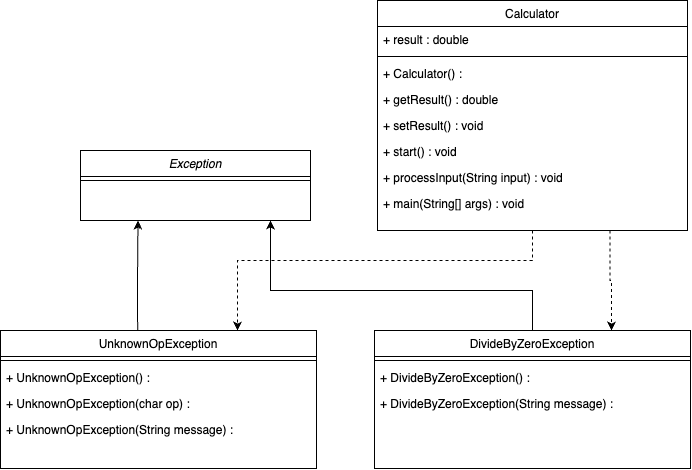

The diagram above was exported from draw.io. Its source (the exported page's mxGraphModel, read from the mxfile embedded in the PNG):
<mxGraphModel dx="1158" dy="775" grid="1" gridSize="10" guides="1" tooltips="1" connect="1" arrows="1" fold="1" page="1" pageScale="1" pageWidth="827" pageHeight="1169" math="0" shadow="0">
  <root>
    <mxCell id="WIyWlLk6GJQsqaUBKTNV-0" />
    <mxCell id="WIyWlLk6GJQsqaUBKTNV-1" parent="WIyWlLk6GJQsqaUBKTNV-0" />
    <mxCell id="zkfFHV4jXpPFQw0GAbJ--0" value="Exception" style="swimlane;fontStyle=2;align=center;verticalAlign=top;childLayout=stackLayout;horizontal=1;startSize=26;horizontalStack=0;resizeParent=1;resizeLast=0;collapsible=1;marginBottom=0;rounded=0;shadow=0;strokeWidth=1;" parent="WIyWlLk6GJQsqaUBKTNV-1" vertex="1">
      <mxGeometry x="120" y="190" width="230" height="70" as="geometry">
        <mxRectangle x="230" y="140" width="160" height="26" as="alternateBounds" />
      </mxGeometry>
    </mxCell>
    <mxCell id="zkfFHV4jXpPFQw0GAbJ--4" value="" style="line;html=1;strokeWidth=1;align=left;verticalAlign=middle;spacingTop=-1;spacingLeft=3;spacingRight=3;rotatable=0;labelPosition=right;points=[];portConstraint=eastwest;" parent="zkfFHV4jXpPFQw0GAbJ--0" vertex="1">
      <mxGeometry y="26" width="230" height="8" as="geometry" />
    </mxCell>
    <mxCell id="VHXiVVAsUWKi3nGO6Q_o-22" style="edgeStyle=orthogonalEdgeStyle;rounded=0;orthogonalLoop=1;jettySize=auto;html=1;entryX=0.75;entryY=0;entryDx=0;entryDy=0;dashed=1;" edge="1" parent="WIyWlLk6GJQsqaUBKTNV-1" source="zkfFHV4jXpPFQw0GAbJ--6" target="VHXiVVAsUWKi3nGO6Q_o-7">
      <mxGeometry relative="1" as="geometry">
        <Array as="points">
          <mxPoint x="572" y="300" />
          <mxPoint x="277" y="300" />
        </Array>
      </mxGeometry>
    </mxCell>
    <mxCell id="VHXiVVAsUWKi3nGO6Q_o-23" style="edgeStyle=orthogonalEdgeStyle;rounded=0;orthogonalLoop=1;jettySize=auto;html=1;entryX=0.75;entryY=0;entryDx=0;entryDy=0;exitX=0.75;exitY=1;exitDx=0;exitDy=0;dashed=1;" edge="1" parent="WIyWlLk6GJQsqaUBKTNV-1" source="zkfFHV4jXpPFQw0GAbJ--6" target="VHXiVVAsUWKi3nGO6Q_o-0">
      <mxGeometry relative="1" as="geometry" />
    </mxCell>
    <mxCell id="zkfFHV4jXpPFQw0GAbJ--6" value="Calculator" style="swimlane;fontStyle=0;align=center;verticalAlign=top;childLayout=stackLayout;horizontal=1;startSize=26;horizontalStack=0;resizeParent=1;resizeLast=0;collapsible=1;marginBottom=0;rounded=0;shadow=0;strokeWidth=1;" parent="WIyWlLk6GJQsqaUBKTNV-1" vertex="1">
      <mxGeometry x="417" y="40" width="310" height="230" as="geometry">
        <mxRectangle x="130" y="380" width="160" height="26" as="alternateBounds" />
      </mxGeometry>
    </mxCell>
    <mxCell id="zkfFHV4jXpPFQw0GAbJ--8" value="+ result : double" style="text;align=left;verticalAlign=top;spacingLeft=4;spacingRight=4;overflow=hidden;rotatable=0;points=[[0,0.5],[1,0.5]];portConstraint=eastwest;rounded=0;shadow=0;html=0;" parent="zkfFHV4jXpPFQw0GAbJ--6" vertex="1">
      <mxGeometry y="26" width="310" height="26" as="geometry" />
    </mxCell>
    <mxCell id="zkfFHV4jXpPFQw0GAbJ--9" value="" style="line;html=1;strokeWidth=1;align=left;verticalAlign=middle;spacingTop=-1;spacingLeft=3;spacingRight=3;rotatable=0;labelPosition=right;points=[];portConstraint=eastwest;" parent="zkfFHV4jXpPFQw0GAbJ--6" vertex="1">
      <mxGeometry y="52" width="310" height="8" as="geometry" />
    </mxCell>
    <mxCell id="zkfFHV4jXpPFQw0GAbJ--11" value="+ Calculator() : " style="text;align=left;verticalAlign=top;spacingLeft=4;spacingRight=4;overflow=hidden;rotatable=0;points=[[0,0.5],[1,0.5]];portConstraint=eastwest;" parent="zkfFHV4jXpPFQw0GAbJ--6" vertex="1">
      <mxGeometry y="60" width="310" height="26" as="geometry" />
    </mxCell>
    <mxCell id="VHXiVVAsUWKi3nGO6Q_o-13" value="+ getResult() : double" style="text;align=left;verticalAlign=top;spacingLeft=4;spacingRight=4;overflow=hidden;rotatable=0;points=[[0,0.5],[1,0.5]];portConstraint=eastwest;" vertex="1" parent="zkfFHV4jXpPFQw0GAbJ--6">
      <mxGeometry y="86" width="310" height="26" as="geometry" />
    </mxCell>
    <mxCell id="VHXiVVAsUWKi3nGO6Q_o-14" value="+ setResult() : void" style="text;align=left;verticalAlign=top;spacingLeft=4;spacingRight=4;overflow=hidden;rotatable=0;points=[[0,0.5],[1,0.5]];portConstraint=eastwest;" vertex="1" parent="zkfFHV4jXpPFQw0GAbJ--6">
      <mxGeometry y="112" width="310" height="26" as="geometry" />
    </mxCell>
    <mxCell id="VHXiVVAsUWKi3nGO6Q_o-15" value="+ start() : void" style="text;align=left;verticalAlign=top;spacingLeft=4;spacingRight=4;overflow=hidden;rotatable=0;points=[[0,0.5],[1,0.5]];portConstraint=eastwest;" vertex="1" parent="zkfFHV4jXpPFQw0GAbJ--6">
      <mxGeometry y="138" width="310" height="26" as="geometry" />
    </mxCell>
    <mxCell id="VHXiVVAsUWKi3nGO6Q_o-16" value="+ processInput(String input) : void" style="text;align=left;verticalAlign=top;spacingLeft=4;spacingRight=4;overflow=hidden;rotatable=0;points=[[0,0.5],[1,0.5]];portConstraint=eastwest;" vertex="1" parent="zkfFHV4jXpPFQw0GAbJ--6">
      <mxGeometry y="164" width="310" height="26" as="geometry" />
    </mxCell>
    <mxCell id="VHXiVVAsUWKi3nGO6Q_o-17" value="+ main(String[] args) : void" style="text;align=left;verticalAlign=top;spacingLeft=4;spacingRight=4;overflow=hidden;rotatable=0;points=[[0,0.5],[1,0.5]];portConstraint=eastwest;" vertex="1" parent="zkfFHV4jXpPFQw0GAbJ--6">
      <mxGeometry y="190" width="310" height="26" as="geometry" />
    </mxCell>
    <mxCell id="VHXiVVAsUWKi3nGO6Q_o-19" style="edgeStyle=orthogonalEdgeStyle;rounded=0;orthogonalLoop=1;jettySize=auto;html=1;" edge="1" parent="WIyWlLk6GJQsqaUBKTNV-1" source="VHXiVVAsUWKi3nGO6Q_o-0">
      <mxGeometry relative="1" as="geometry">
        <mxPoint x="310" y="260" as="targetPoint" />
        <Array as="points">
          <mxPoint x="572" y="330" />
          <mxPoint x="310" y="330" />
        </Array>
      </mxGeometry>
    </mxCell>
    <mxCell id="VHXiVVAsUWKi3nGO6Q_o-0" value="DivideByZeroException" style="swimlane;fontStyle=0;align=center;verticalAlign=top;childLayout=stackLayout;horizontal=1;startSize=26;horizontalStack=0;resizeParent=1;resizeLast=0;collapsible=1;marginBottom=0;rounded=0;shadow=0;strokeWidth=1;" vertex="1" parent="WIyWlLk6GJQsqaUBKTNV-1">
      <mxGeometry x="414" y="370" width="316" height="138" as="geometry">
        <mxRectangle x="130" y="380" width="160" height="26" as="alternateBounds" />
      </mxGeometry>
    </mxCell>
    <mxCell id="VHXiVVAsUWKi3nGO6Q_o-3" value="" style="line;html=1;strokeWidth=1;align=left;verticalAlign=middle;spacingTop=-1;spacingLeft=3;spacingRight=3;rotatable=0;labelPosition=right;points=[];portConstraint=eastwest;" vertex="1" parent="VHXiVVAsUWKi3nGO6Q_o-0">
      <mxGeometry y="26" width="316" height="8" as="geometry" />
    </mxCell>
    <mxCell id="VHXiVVAsUWKi3nGO6Q_o-5" value="+ DivideByZeroException() : " style="text;align=left;verticalAlign=top;spacingLeft=4;spacingRight=4;overflow=hidden;rotatable=0;points=[[0,0.5],[1,0.5]];portConstraint=eastwest;" vertex="1" parent="VHXiVVAsUWKi3nGO6Q_o-0">
      <mxGeometry y="34" width="316" height="26" as="geometry" />
    </mxCell>
    <mxCell id="VHXiVVAsUWKi3nGO6Q_o-6" value="+ DivideByZeroException(String message) : " style="text;align=left;verticalAlign=top;spacingLeft=4;spacingRight=4;overflow=hidden;rotatable=0;points=[[0,0.5],[1,0.5]];portConstraint=eastwest;" vertex="1" parent="VHXiVVAsUWKi3nGO6Q_o-0">
      <mxGeometry y="60" width="316" height="26" as="geometry" />
    </mxCell>
    <mxCell id="VHXiVVAsUWKi3nGO6Q_o-20" style="edgeStyle=orthogonalEdgeStyle;rounded=0;orthogonalLoop=1;jettySize=auto;html=1;entryX=0.25;entryY=1;entryDx=0;entryDy=0;exitX=0.434;exitY=0.015;exitDx=0;exitDy=0;exitPerimeter=0;" edge="1" parent="WIyWlLk6GJQsqaUBKTNV-1" source="VHXiVVAsUWKi3nGO6Q_o-7" target="zkfFHV4jXpPFQw0GAbJ--0">
      <mxGeometry relative="1" as="geometry" />
    </mxCell>
    <mxCell id="VHXiVVAsUWKi3nGO6Q_o-7" value="UnknownOpException" style="swimlane;fontStyle=0;align=center;verticalAlign=top;childLayout=stackLayout;horizontal=1;startSize=26;horizontalStack=0;resizeParent=1;resizeLast=0;collapsible=1;marginBottom=0;rounded=0;shadow=0;strokeWidth=1;" vertex="1" parent="WIyWlLk6GJQsqaUBKTNV-1">
      <mxGeometry x="40" y="370" width="316" height="138" as="geometry">
        <mxRectangle x="130" y="380" width="160" height="26" as="alternateBounds" />
      </mxGeometry>
    </mxCell>
    <mxCell id="VHXiVVAsUWKi3nGO6Q_o-8" value="" style="line;html=1;strokeWidth=1;align=left;verticalAlign=middle;spacingTop=-1;spacingLeft=3;spacingRight=3;rotatable=0;labelPosition=right;points=[];portConstraint=eastwest;" vertex="1" parent="VHXiVVAsUWKi3nGO6Q_o-7">
      <mxGeometry y="26" width="316" height="8" as="geometry" />
    </mxCell>
    <mxCell id="VHXiVVAsUWKi3nGO6Q_o-9" value="+ UnknownOpException() : " style="text;align=left;verticalAlign=top;spacingLeft=4;spacingRight=4;overflow=hidden;rotatable=0;points=[[0,0.5],[1,0.5]];portConstraint=eastwest;" vertex="1" parent="VHXiVVAsUWKi3nGO6Q_o-7">
      <mxGeometry y="34" width="316" height="26" as="geometry" />
    </mxCell>
    <mxCell id="VHXiVVAsUWKi3nGO6Q_o-11" value="+ UnknownOpException(char op) : " style="text;align=left;verticalAlign=top;spacingLeft=4;spacingRight=4;overflow=hidden;rotatable=0;points=[[0,0.5],[1,0.5]];portConstraint=eastwest;" vertex="1" parent="VHXiVVAsUWKi3nGO6Q_o-7">
      <mxGeometry y="60" width="316" height="26" as="geometry" />
    </mxCell>
    <mxCell id="VHXiVVAsUWKi3nGO6Q_o-12" value="+ UnknownOpException(String message) : " style="text;align=left;verticalAlign=top;spacingLeft=4;spacingRight=4;overflow=hidden;rotatable=0;points=[[0,0.5],[1,0.5]];portConstraint=eastwest;" vertex="1" parent="VHXiVVAsUWKi3nGO6Q_o-7">
      <mxGeometry y="86" width="316" height="26" as="geometry" />
    </mxCell>
  </root>
</mxGraphModel>